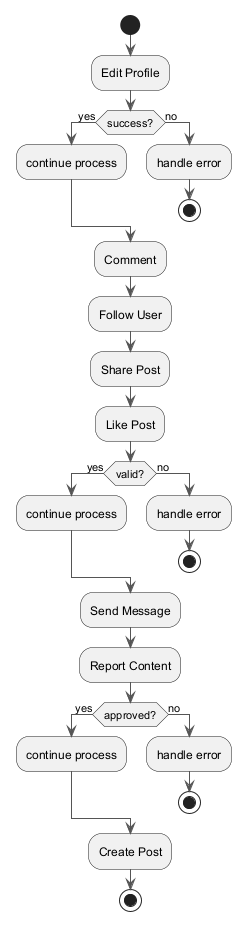

The diagram above was rendered by PlantUML. Its source (embedded in the PNG):
@startuml
skinparam ArrowColor #555555
start
:Edit Profile;
if (success?) then (yes)
:continue process;
else (no)
:handle error;
stop
endif
:Comment;
:Follow User;
:Share Post;
:Like Post;
if (valid?) then (yes)
:continue process;
else (no)
:handle error;
stop
endif
:Send Message;
:Report Content;
if (approved?) then (yes)
:continue process;
else (no)
:handle error;
stop
endif
:Create Post;
stop
@enduml